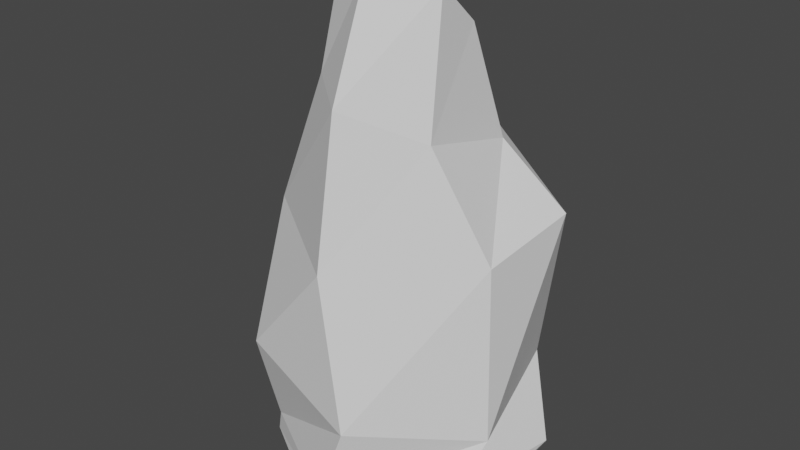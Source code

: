 # Source: Mineral_Deposit.blend  (saved by Blender 3.5.10; exported with 4.5.12 LTS)
import bpy
from mathutils import Matrix  # noqa: F401  (used for matrix-valued properties, if any)

bpy.ops.wm.read_factory_settings(use_empty=True)
scene = bpy.context.scene
scene.name = 'Scene'

# ---- collections
col_collection = bpy.data.collections.new('Collection'); scene.collection.children.link(col_collection)

# ---- world
world_world = bpy.data.worlds.new('World'); scene.world = world_world
world_world.use_nodes = True; world_world.node_tree.nodes.clear()
_N = world_world.node_tree.nodes; _L = world_world.node_tree.links
n0 = _N.new('ShaderNodeOutputWorld'); n0.name = 'World Output'; n0.location = (300, 300)
n1 = _N.new('ShaderNodeBackground'); n1.name = 'Background'; n1.location = (10, 300)
n1.inputs[0].default_value = (0.05088, 0.05088, 0.05088, 1.0)
_L.new(n1.outputs[0], n0.inputs[0])
n0.is_active_output = True
world_world.color = (0.05088, 0.05088, 0.05088)
world_world.use_sun_shadow = False
world_world.sun_shadow_jitter_overblur = 0.0

# ---- meshes
me_circle = bpy.data.meshes.new('Circle')
me_circle.from_pydata([(0.0, 1.0, 0.0), (-0.866, 0.5, 0.0), (-1.047, -0.5335, 0.0), (0.0, -1.17, 0.0), (0.866, -0.5, 0.0), (0.866, 0.5, 0.0), (-0.9825, 0.5673, 0.2089), (0.0, 1.135, 0.2089), (-0.9825, -0.5673, 0.2089), (0.0, -1.135, 0.2089), (0.8782, -0.5756, 0.3382), (0.9825, 0.5673, 0.2089), (-1.247, 0.2384, 1.212), (-0.4819, 1.118, 1.046), (-0.8856, -0.8793, 1.134), (0.2414, -1.118, 0.8902), (1.009, -0.332, 0.7537), (0.6451, 0.8793, 0.803), (-1.031, 0.5287, 1.91), (8.158e-08, 1.057, 2.126), (-1.053, -0.3285, 2.166), (1.429e-08, -1.057, 2.126), (0.9561, -0.3025, 2.199), (1.031, 0.5287, 2.343), (-0.5512, 0.3768, 3.121), (-2.111e-08, 0.8549, 2.883), (-0.5316, -0.3948, 3.333), (2.111e-08, -0.8549, 3.306), (0.5316, -0.4601, 3.068), (0.5316, 0.3948, 2.857), (-0.4522, 0.2526, 3.978), (-4.797e-17, 0.5404, 3.679), (-0.4522, -0.2526, 4.11), (-3.753e-18, -0.5052, 4.176), (0.4522, -0.2526, 4.11), (0.4522, 0.09879, 3.789)], [], [(1, 0, 5, 4, 3, 2), (11, 7, 13, 17), (0, 1, 6, 7), (5, 0, 7, 11), (3, 4, 10, 9), (1, 2, 8, 6), (4, 5, 11, 10), (2, 3, 9, 8), (16, 17, 23, 22), (9, 10, 16, 15), (6, 8, 14, 12), (10, 11, 17, 16), (8, 9, 15, 14), (7, 6, 12, 13), (21, 22, 28, 27), (14, 15, 21, 20), (13, 12, 18, 19), (17, 13, 19, 23), (15, 16, 22, 21), (12, 14, 20, 18), (26, 27, 33, 32), (18, 20, 26, 24), (22, 23, 29, 28), (20, 21, 27, 26), (19, 18, 24, 25), (23, 19, 25, 29), (30, 32, 33, 34, 35, 31), (25, 24, 30, 31), (29, 25, 31, 35), (27, 28, 34, 33), (24, 26, 32, 30), (28, 29, 35, 34)])
_uv = me_circle.uv_layers.new(name='UVMap')
_uv.uv.foreach_set('vector', [0.0, 0.0, 0.0, 0.0, 0.0, 0.0, 0.0, 0.0, 0.0, 0.0, 0.0, 0.0, 0.0, 0.0, 0.0, 0.0, 0.0, 0.0, 0.0, 0.0, 0.0, 0.0, 0.0, 0.0, 0.0, 0.0, 0.0, 0.0, 0.0, 0.0, 0.0, 0.0, 0.0, 0.0, 0.0, 0.0, 0.0, 0.0, 0.0, 0.0, 0.0, 0.0, 0.0, 0.0, 0.0, 0.0, 0.0, 0.0, 0.0, 0.0, 0.0, 0.0, 0.0, 0.0, 0.0, 0.0, 0.0, 0.0, 0.0, 0.0, 0.0, 0.0, 0.0, 0.0, 0.0, 0.0, 0.0, 0.0, 0.0, 0.0, 0.0, 0.0, 0.0, 0.0, 0.0, 0.0, 0.0, 0.0, 0.0, 0.0, 0.0, 0.0, 0.0, 0.0, 0.0, 0.0, 0.0, 0.0, 0.0, 0.0, 0.0, 0.0, 0.0, 0.0, 0.0, 0.0, 0.0, 0.0, 0.0, 0.0, 0.0, 0.0, 0.0, 0.0, 0.0, 0.0, 0.0, 0.0, 0.0, 0.0, 0.0, 0.0, 0.0, 0.0, 0.0, 0.0, 0.0, 0.0, 0.0, 0.0, 0.0, 0.0, 0.0, 0.0, 0.0, 0.0, 0.0, 0.0, 0.0, 0.0, 0.0, 0.0, 0.0, 0.0, 0.0, 0.0, 0.0, 0.0, 0.0, 0.0, 0.0, 0.0, 0.0, 0.0, 0.0, 0.0, 0.0, 0.0, 0.0, 0.0, 0.0, 0.0, 0.0, 0.0, 0.0, 0.0, 0.0, 0.0, 0.0, 0.0, 0.0, 0.0, 0.0, 0.0, 0.0, 0.0, 0.0, 0.0, 0.0, 0.0, 0.0, 0.0, 0.0, 0.0, 0.0, 0.0, 0.0, 0.0, 0.0, 0.0, 0.0, 0.0, 0.0, 0.0, 0.0, 0.0, 0.0, 0.0, 0.0, 0.0, 0.0, 0.0, 0.0, 0.0, 0.0, 0.0, 0.0, 0.0, 0.0, 0.0, 0.0, 0.0, 0.0, 0.0, 0.0, 0.0, 0.0, 0.0, 0.0, 0.0, 0.0, 0.0, 0.0, 0.0, 0.0, 0.0, 0.0, 0.0, 0.0, 0.0, 0.0, 0.0, 0.0, 0.0, 0.0, 0.0, 0.0, 0.0, 0.0, 0.0, 0.0, 0.0, 0.0, 0.0, 0.0, 0.0, 0.0, 0.0, 0.0, 0.0, 0.0, 0.0, 0.0, 0.0, 0.0, 0.0, 0.0, 0.0, 0.0, 0.0, 0.0, 0.0, 0.0, 0.0, 0.0, 0.0, 0.0, 0.0, 0.0, 0.0, 0.0, 0.0, 0.0, 0.0])
me_circle.update()

# ---- objects
ob_circle = bpy.data.objects.new('Circle', me_circle)

# ---- transforms, parenting, visibility, modifiers, constraints
ob_circle.location = (0.0, 0.0, 0.0)

# ---- collection membership
col_collection.objects.link(ob_circle)

# ---- scene / render settings (as saved in the file)
scene.frame_start = 1; scene.frame_end = 250; scene.frame_set(1)
scene.render.engine = 'BLENDER_EEVEE_NEXT'
scene.cycles.sampling_pattern = 'TABULATED_SOBOL'
scene.view_settings.view_transform = 'Filmic'
scene.unit_settings.scale_length = 0.01
bpy.context.view_layer.update()

# ---- added for rendering (the .blend has no active camera and no usable light): camera, sun
cam_auto = bpy.data.cameras.new('AutoCamera')
cam_auto.lens = 50.0
cam_auto.sensor_width = 36.0
cam_auto.clip_end = 1000.0
ob_auto_camera = bpy.data.objects.new('AutoCamera', cam_auto)
scene.collection.objects.link(ob_auto_camera)
ob_auto_camera.location = (4.7821, -5.88635, 6.00031)
ob_auto_camera.rotation_euler = (1.09748, -7.21219e-08, 0.694738)
scene.camera = ob_auto_camera
light_auto_sun = bpy.data.lights.new('AutoSun', 'SUN')
light_auto_sun.energy = 3.0
light_auto_sun.angle = 0.0523599
ob_auto_sun = bpy.data.objects.new('AutoSun', light_auto_sun)
scene.collection.objects.link(ob_auto_sun)
ob_auto_sun.rotation_euler = (0.872665, 0.174533, 0.523599)
bpy.context.view_layer.update()
